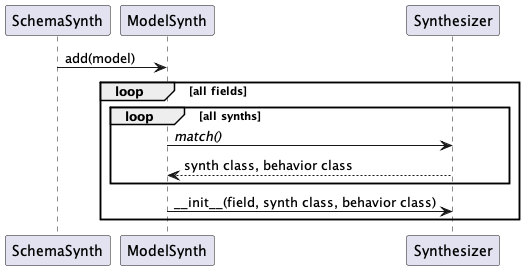

The diagram above was rendered by PlantUML. Its source (embedded in the PNG):
@startuml
SchemaSynth -> ModelSynth : add(model)
loop all fields
    loop all synths
        ModelSynth -> Synthesizer : //match()//
        Synthesizer --> ModelSynth : synth class, behavior class
    end
    ModelSynth -> Synthesizer : ~__init__(field, synth class, behavior class)
end
@enduml